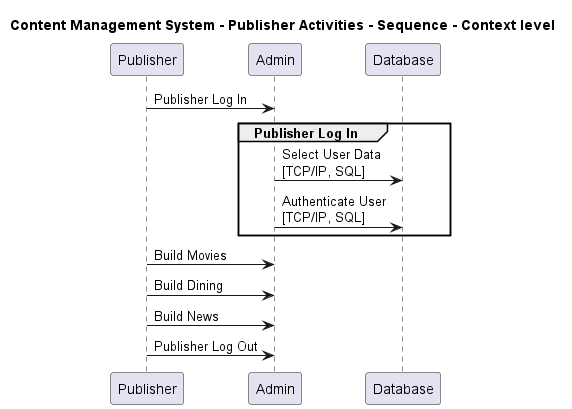

The diagram above was rendered by PlantUML. Its source (embedded in the PNG):
@startuml

title Content Management System - Publisher Activities - Sequence - Context level

participant "Publisher" as ContentManagementSystem.Actors.Publisher
participant "Admin" as ContentManagementSystem.SoftwareSystems.Admin
participant "Database" as ContentManagementSystem.SoftwareSystems.Database

ContentManagementSystem.Actors.Publisher -> ContentManagementSystem.SoftwareSystems.Admin : Publisher Log In
group Publisher Log In
ContentManagementSystem.SoftwareSystems.Admin -> ContentManagementSystem.SoftwareSystems.Database : Select User Data\n[TCP/IP, SQL]
ContentManagementSystem.SoftwareSystems.Admin -> ContentManagementSystem.SoftwareSystems.Database : Authenticate User\n[TCP/IP, SQL]
end
ContentManagementSystem.Actors.Publisher -> ContentManagementSystem.SoftwareSystems.Admin : Build Movies
ContentManagementSystem.Actors.Publisher -> ContentManagementSystem.SoftwareSystems.Admin : Build Dining
ContentManagementSystem.Actors.Publisher -> ContentManagementSystem.SoftwareSystems.Admin : Build News
ContentManagementSystem.Actors.Publisher -> ContentManagementSystem.SoftwareSystems.Admin : Publisher Log Out


@enduml